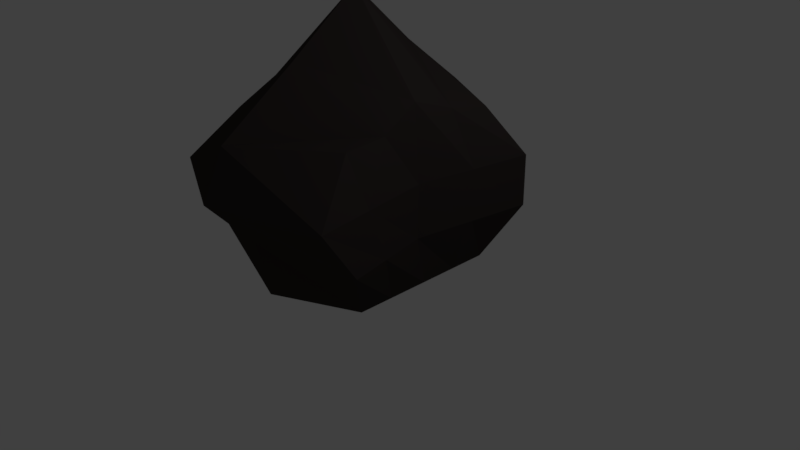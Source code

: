 # Source: rock4.blend  (saved by Blender 2.78.0; exported with 4.5.12 LTS)
import bpy
from mathutils import Matrix  # noqa: F401  (used for matrix-valued properties, if any)

bpy.ops.wm.read_factory_settings(use_empty=True)
scene = bpy.context.scene
scene.name = 'Scene'

# ---- collections
col_collection_1 = bpy.data.collections.new('Collection 1'); scene.collection.children.link(col_collection_1)

# ---- materials (node trees are filled in below, after node groups)
mat_material = bpy.data.materials.new('Material')
mat_material.alpha_threshold = 0.0
mat_material.use_transparent_shadow = False
mat_material.diffuse_color = (0.04203, 0.03456, 0.03273, 1.0)
mat_material.roughness = 0.5
mat_material.line_color = (0.0, 0.0, 0.0, 1.0)

# ---- material node trees

# ---- world
world_world = bpy.data.worlds.new('World'); scene.world = world_world
world_world.color = (0.05088, 0.05088, 0.05088)
world_world.use_sun_shadow = False
world_world.sun_shadow_jitter_overblur = 0.0
world_world.cycles.sampling_method = 'MANUAL'

# ---- cameras
cam_camera = bpy.data.cameras.new('Camera')
cam_camera.clip_end = 100.0
cam_camera.lens = 35.0
cam_camera.sensor_width = 32.0
cam_camera.sensor_height = 18.0
cam_camera.ortho_scale = 7.314
cam_camera.dof.focus_distance = 0.0
cam_camera.dof.aperture_fstop = 128.0

# ---- lights
light_lamp = bpy.data.lights.new('Lamp', 'POINT')
light_lamp.transmission_factor = 0.0
light_lamp.cutoff_distance = 30.0
light_lamp.energy = 100.0
light_lamp.shadow_buffer_clip_start = 1.001
light_lamp.shadow_soft_size = 0.1
light_lamp.shadow_maximum_resolution = 0.006
light_lamp.use_absolute_resolution = True

# ---- meshes
me_cube = bpy.data.meshes.new('Cube')
me_cube.from_pydata([(1.0, 1.0, -1.0), (1.0, -1.0, -1.0), (-1.0, -1.0, -1.0), (-1.0, 1.0, -1.0), (1.0, 1.0, 1.0), (1.0, -1.159, 1.0), (-1.0, -1.1, 1.0), (-1.0, 1.0, 1.0), (1.364, 1.364, -0.2737), (1.359, 1.359, 0.393), (1.364, -1.364, -0.2737), (1.359, -1.803, 0.393), (-1.364, -1.364, -0.2737), (-1.359, -1.642, 0.393), (-1.364, 1.364, -0.2737), (-1.359, 1.359, 0.393), (-0.04452, 1.589, -1.0), (-0.04452, -1.513, -1.0), (-0.04452, 1.571, 1.0), (-0.04453, -1.991, 1.0), (-0.06051, 1.761, 0.393), (-0.06074, 1.653, -0.2737), (-0.06074, -1.658, -0.2737), (-0.06051, -2.261, 0.393), (1.0, 0.004183, -1.0), (-1.0, -0.08012, -1.0), (1.0, -0.1744, 1.324), (-1.0, -0.06681, 1.215), (-1.23, -0.1128, -0.2737), (-1.13, -0.1355, 0.393), (1.126, -0.2395, -0.2737), (1.11, -0.2156, 0.393), (-0.04453, -0.1044, 2.416), (-0.04452, -0.04109, -1.0), (-1.0, 0.4559, -1.0), (-1.0, 0.4626, 1.1), (-1.297, 0.6202, -0.2737), (-1.244, 0.6061, 0.393), (-0.04452, 0.7676, -1.0), (1.0, 0.4984, -1.0), (1.0, 0.4084, 1.118), (1.244, 0.5564, -0.2737), (1.234, 0.5658, 0.393), (-0.04452, 0.7272, 1.66), (1.0, -0.5357, -1.0), (1.0, -0.6183, 1.036), (1.254, -0.8442, -0.2737), (1.244, -1.069, 0.393), (-0.04453, -1.013, 1.71), (-1.0, -0.5747, -1.0), (-1.0, -0.5685, 1.269), (-1.302, -0.7856, -0.2737), (-1.253, -0.9457, 0.393), (-0.04452, -0.8323, -1.0)], [], [(53, 17, 2, 49), (48, 50, 6, 19), (47, 45, 5, 11), (23, 19, 6, 13), (37, 35, 7, 15), (21, 16, 3, 14), (18, 20, 15, 7), (20, 21, 14, 15), (34, 36, 14, 3), (36, 37, 15, 14), (17, 22, 12, 2), (22, 23, 13, 12), (44, 46, 10, 1), (46, 47, 11, 10), (10, 11, 23, 22), (1, 10, 22, 17), (9, 8, 21, 20), (4, 9, 20, 18), (8, 0, 16, 21), (11, 5, 19, 23), (45, 48, 19, 5), (44, 1, 17, 53), (39, 24, 33, 38), (40, 43, 32, 26), (41, 42, 31, 30), (39, 41, 30, 24), (51, 52, 29, 28), (49, 51, 28, 25), (52, 50, 27, 29), (42, 40, 26, 31), (43, 35, 27, 32), (38, 33, 25, 34), (16, 38, 34, 3), (18, 7, 35, 43), (9, 4, 40, 42), (0, 8, 41, 39), (8, 9, 42, 41), (4, 18, 43, 40), (0, 39, 38, 16), (28, 29, 37, 36), (25, 28, 36, 34), (29, 27, 35, 37), (13, 6, 50, 52), (2, 12, 51, 49), (12, 13, 52, 51), (24, 44, 53, 33), (26, 32, 48, 45), (30, 31, 47, 46), (24, 30, 46, 44), (31, 26, 45, 47), (32, 27, 50, 48), (33, 53, 49, 25)])
me_cube.materials.append(mat_material)
me_cube.use_remesh_preserve_volume = False
me_cube.use_remesh_preserve_attributes = False
me_cube.use_mirror_vertex_groups = False
me_cube.update()

# ---- objects
ob_cube = bpy.data.objects.new('Cube', me_cube)
ob_lamp = bpy.data.objects.new('Lamp', light_lamp)
ob_camera = bpy.data.objects.new('Camera', cam_camera)

# ---- transforms, parenting, visibility, modifiers, constraints
ob_cube.location = (0.0, 0.0, 1.0)
ob_cube.lock_rotations_4d = False
ob_cube.empty_display_type = 'ARROWS'
ob_cube.lineart.crease_threshold = 0.0
ob_lamp.location = (4.076, 1.005, 5.904)
ob_lamp.rotation_euler = (0.6503, 0.05522, 1.866)
ob_lamp.lock_rotations_4d = False
ob_lamp.empty_display_type = 'ARROWS'
ob_lamp.color = (0.0, 0.0, 0.0, 0.0)
ob_lamp.lineart.crease_threshold = 0.0
ob_camera.location = (7.481, -6.508, 5.344)
ob_camera.rotation_euler = (1.109, 0.0, 0.8149)
ob_camera.lock_rotations_4d = False
ob_camera.empty_display_type = 'ARROWS'
ob_camera.color = (0.0, 0.0, 0.0, 0.0)
ob_camera.display_type = 'WIRE'
ob_camera.lineart.crease_threshold = 0.0

# ---- collection membership
col_collection_1.objects.link(ob_cube)
col_collection_1.objects.link(ob_lamp)
col_collection_1.objects.link(ob_camera)

# ---- scene / render settings (as saved in the file)
scene.camera = ob_camera
scene.frame_start = 1; scene.frame_end = 250; scene.frame_set(1)
scene.render.engine = 'BLENDER_EEVEE_NEXT'
scene.render.resolution_percentage = 50
scene.render.dither_intensity = 0.0
scene.cycles.use_denoising = False
scene.cycles.samples = 128
scene.cycles.sampling_pattern = 'TABULATED_SOBOL'
scene.cycles.light_sampling_threshold = 0.0
scene.cycles.use_adaptive_sampling = False
scene.cycles.use_light_tree = False
scene.cycles.blur_glossy = 0.0
scene.cycles.sample_clamp_indirect = 0.0
scene.view_settings.view_transform = 'Standard'
bpy.context.view_layer.update()
